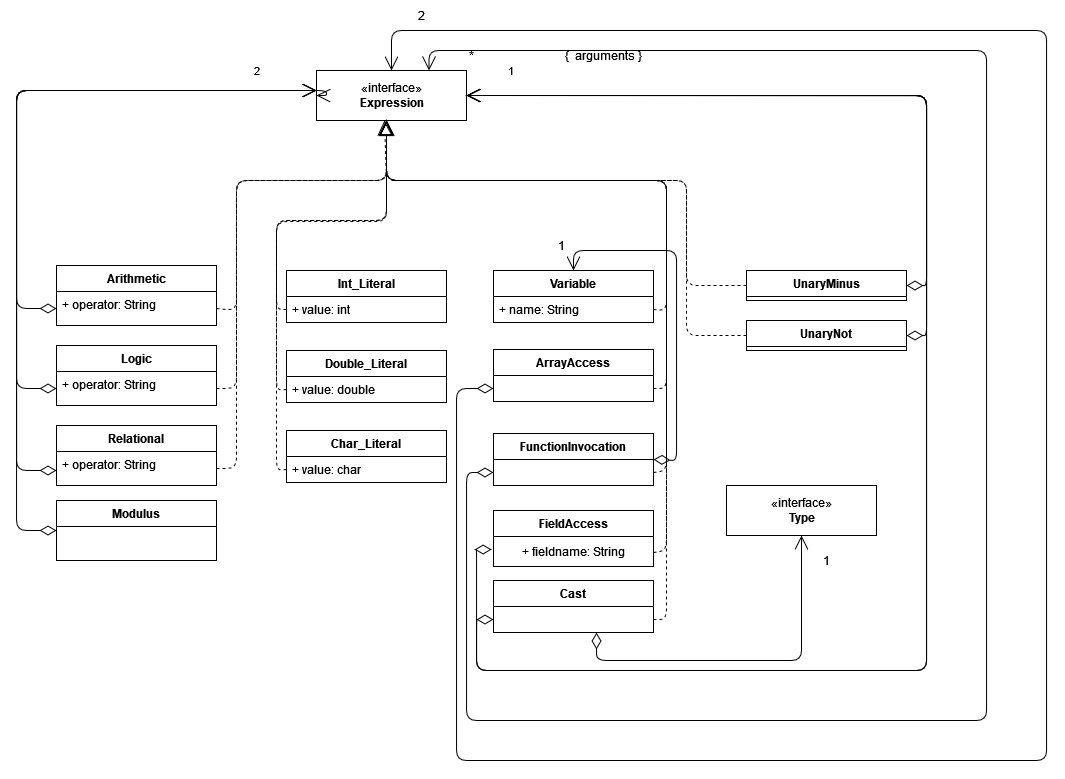

The diagram above was exported from draw.io. Its source (the exported page's mxGraphModel, read from the mxfile embedded in the PNG):
<mxGraphModel dx="1235" dy="666" grid="1" gridSize="10" guides="1" tooltips="1" connect="1" arrows="1" fold="1" page="1" pageScale="1" pageWidth="827" pageHeight="1169" math="0" shadow="0">
  <root>
    <mxCell id="0" />
    <mxCell id="1" parent="0" />
    <mxCell id="mv9GlU9E5S_IzzyXSy18-1" value="Int_Literal" style="swimlane;fontStyle=1;align=center;verticalAlign=top;childLayout=stackLayout;horizontal=1;startSize=26;horizontalStack=0;resizeParent=1;resizeParentMax=0;resizeLast=0;collapsible=1;marginBottom=0;" parent="1" vertex="1">
      <mxGeometry x="290" y="590" width="160" height="52" as="geometry" />
    </mxCell>
    <mxCell id="mv9GlU9E5S_IzzyXSy18-2" value="+ value: int" style="text;strokeColor=none;fillColor=none;align=left;verticalAlign=top;spacingLeft=4;spacingRight=4;overflow=hidden;rotatable=0;points=[[0,0.5],[1,0.5]];portConstraint=eastwest;" parent="mv9GlU9E5S_IzzyXSy18-1" vertex="1">
      <mxGeometry y="26" width="160" height="26" as="geometry" />
    </mxCell>
    <mxCell id="mv9GlU9E5S_IzzyXSy18-5" value="Variable" style="swimlane;fontStyle=1;align=center;verticalAlign=top;childLayout=stackLayout;horizontal=1;startSize=26;horizontalStack=0;resizeParent=1;resizeParentMax=0;resizeLast=0;collapsible=1;marginBottom=0;" parent="1" vertex="1">
      <mxGeometry x="497" y="590" width="160" height="52" as="geometry" />
    </mxCell>
    <mxCell id="mv9GlU9E5S_IzzyXSy18-6" value="+ name: String" style="text;strokeColor=none;fillColor=none;align=left;verticalAlign=top;spacingLeft=4;spacingRight=4;overflow=hidden;rotatable=0;points=[[0,0.5],[1,0.5]];portConstraint=eastwest;" parent="mv9GlU9E5S_IzzyXSy18-5" vertex="1">
      <mxGeometry y="26" width="160" height="26" as="geometry" />
    </mxCell>
    <mxCell id="mv9GlU9E5S_IzzyXSy18-8" value="Arithmetic" style="swimlane;fontStyle=1;align=center;verticalAlign=top;childLayout=stackLayout;horizontal=1;startSize=26;horizontalStack=0;resizeParent=1;resizeParentMax=0;resizeLast=0;collapsible=1;marginBottom=0;" parent="1" vertex="1">
      <mxGeometry x="60" y="585" width="160" height="60" as="geometry" />
    </mxCell>
    <mxCell id="mv9GlU9E5S_IzzyXSy18-9" value="+ operator: String&#10;" style="text;strokeColor=none;fillColor=none;align=left;verticalAlign=top;spacingLeft=4;spacingRight=4;overflow=hidden;rotatable=0;points=[[0,0.5],[1,0.5]];portConstraint=eastwest;" parent="mv9GlU9E5S_IzzyXSy18-8" vertex="1">
      <mxGeometry y="26" width="160" height="34" as="geometry" />
    </mxCell>
    <mxCell id="mv9GlU9E5S_IzzyXSy18-15" value="«interface»&lt;br&gt;&lt;b&gt;Expression&lt;/b&gt;" style="html=1;" parent="1" vertex="1">
      <mxGeometry x="320" y="390" width="150" height="50" as="geometry" />
    </mxCell>
    <mxCell id="mv9GlU9E5S_IzzyXSy18-16" value="2" style="endArrow=open;html=1;endSize=12;startArrow=diamondThin;startSize=14;startFill=0;edgeStyle=orthogonalEdgeStyle;align=left;verticalAlign=bottom;exitX=0;exitY=0.5;exitDx=0;exitDy=0;" parent="1" source="mv9GlU9E5S_IzzyXSy18-9" edge="1">
      <mxGeometry x="0.7734" y="10" relative="1" as="geometry">
        <mxPoint x="180" y="584" as="sourcePoint" />
        <mxPoint x="320" y="410" as="targetPoint" />
        <mxPoint as="offset" />
        <Array as="points">
          <mxPoint x="20" y="628" />
          <mxPoint x="20" y="410" />
        </Array>
      </mxGeometry>
    </mxCell>
    <mxCell id="mv9GlU9E5S_IzzyXSy18-18" value="" style="endArrow=block;dashed=1;endFill=0;endSize=12;html=1;exitX=1;exitY=0.5;exitDx=0;exitDy=0;" parent="1" source="mv9GlU9E5S_IzzyXSy18-9" edge="1">
      <mxGeometry width="160" relative="1" as="geometry">
        <mxPoint x="180" y="540" as="sourcePoint" />
        <mxPoint x="390" y="440" as="targetPoint" />
        <Array as="points">
          <mxPoint x="240" y="630" />
          <mxPoint x="240" y="500" />
          <mxPoint x="390" y="500" />
        </Array>
      </mxGeometry>
    </mxCell>
    <mxCell id="mv9GlU9E5S_IzzyXSy18-19" value="" style="endArrow=block;dashed=1;endFill=0;endSize=12;html=1;exitX=0;exitY=0.5;exitDx=0;exitDy=0;" parent="1" source="mv9GlU9E5S_IzzyXSy18-2" edge="1">
      <mxGeometry width="160" relative="1" as="geometry">
        <mxPoint x="80" y="940" as="sourcePoint" />
        <mxPoint x="390" y="440" as="targetPoint" />
        <Array as="points">
          <mxPoint x="280" y="629" />
          <mxPoint x="280" y="540" />
          <mxPoint x="390" y="540" />
        </Array>
      </mxGeometry>
    </mxCell>
    <mxCell id="mv9GlU9E5S_IzzyXSy18-20" value="" style="endArrow=block;dashed=1;endFill=0;endSize=12;html=1;exitX=1;exitY=0.5;exitDx=0;exitDy=0;" parent="1" source="mv9GlU9E5S_IzzyXSy18-6" edge="1">
      <mxGeometry width="160" relative="1" as="geometry">
        <mxPoint x="90" y="950" as="sourcePoint" />
        <mxPoint x="390" y="440" as="targetPoint" />
        <Array as="points">
          <mxPoint x="670" y="630" />
          <mxPoint x="670" y="500" />
          <mxPoint x="390" y="500" />
        </Array>
      </mxGeometry>
    </mxCell>
    <mxCell id="mv9GlU9E5S_IzzyXSy18-22" value="UnaryMinus" style="swimlane;fontStyle=1;align=center;verticalAlign=top;childLayout=stackLayout;horizontal=1;startSize=26;horizontalStack=0;resizeParent=1;resizeParentMax=0;resizeLast=0;collapsible=1;marginBottom=0;" parent="1" vertex="1">
      <mxGeometry x="750" y="590" width="160" height="30" as="geometry" />
    </mxCell>
    <mxCell id="mv9GlU9E5S_IzzyXSy18-24" value="" style="endArrow=block;dashed=1;endFill=0;endSize=12;html=1;exitX=0;exitY=0.5;exitDx=0;exitDy=0;entryX=0.453;entryY=1;entryDx=0;entryDy=0;entryPerimeter=0;" parent="1" source="mv9GlU9E5S_IzzyXSy18-22" target="mv9GlU9E5S_IzzyXSy18-15" edge="1">
      <mxGeometry width="160" relative="1" as="geometry">
        <mxPoint x="690" y="550" as="sourcePoint" />
        <mxPoint x="400" y="450" as="targetPoint" />
        <Array as="points">
          <mxPoint x="690" y="605" />
          <mxPoint x="690" y="500" />
          <mxPoint x="390" y="500" />
        </Array>
      </mxGeometry>
    </mxCell>
    <mxCell id="mv9GlU9E5S_IzzyXSy18-25" value="1" style="endArrow=open;html=1;endSize=12;startArrow=diamondThin;startSize=14;startFill=0;edgeStyle=orthogonalEdgeStyle;align=left;verticalAlign=bottom;exitX=1;exitY=0.5;exitDx=0;exitDy=0;entryX=1;entryY=0.5;entryDx=0;entryDy=0;" parent="1" source="mv9GlU9E5S_IzzyXSy18-22" target="mv9GlU9E5S_IzzyXSy18-15" edge="1">
      <mxGeometry x="0.8835" y="-15" relative="1" as="geometry">
        <mxPoint x="110" y="685" as="sourcePoint" />
        <mxPoint x="510" y="400" as="targetPoint" />
        <mxPoint as="offset" />
        <Array as="points">
          <mxPoint x="930" y="605" />
          <mxPoint x="930" y="415" />
        </Array>
      </mxGeometry>
    </mxCell>
    <mxCell id="Hj44rhY80-4QVN7d03Nc-1" value="Double_Literal" style="swimlane;fontStyle=1;align=center;verticalAlign=top;childLayout=stackLayout;horizontal=1;startSize=26;horizontalStack=0;resizeParent=1;resizeParentMax=0;resizeLast=0;collapsible=1;marginBottom=0;" parent="1" vertex="1">
      <mxGeometry x="290" y="670" width="160" height="52" as="geometry" />
    </mxCell>
    <mxCell id="Hj44rhY80-4QVN7d03Nc-2" value="+ value: double" style="text;strokeColor=none;fillColor=none;align=left;verticalAlign=top;spacingLeft=4;spacingRight=4;overflow=hidden;rotatable=0;points=[[0,0.5],[1,0.5]];portConstraint=eastwest;" parent="Hj44rhY80-4QVN7d03Nc-1" vertex="1">
      <mxGeometry y="26" width="160" height="26" as="geometry" />
    </mxCell>
    <mxCell id="Hj44rhY80-4QVN7d03Nc-3" value="Char_Literal" style="swimlane;fontStyle=1;align=center;verticalAlign=top;childLayout=stackLayout;horizontal=1;startSize=26;horizontalStack=0;resizeParent=1;resizeParentMax=0;resizeLast=0;collapsible=1;marginBottom=0;" parent="1" vertex="1">
      <mxGeometry x="290" y="750" width="160" height="52" as="geometry" />
    </mxCell>
    <mxCell id="Hj44rhY80-4QVN7d03Nc-4" value="+ value: char" style="text;strokeColor=none;fillColor=none;align=left;verticalAlign=top;spacingLeft=4;spacingRight=4;overflow=hidden;rotatable=0;points=[[0,0.5],[1,0.5]];portConstraint=eastwest;" parent="Hj44rhY80-4QVN7d03Nc-3" vertex="1">
      <mxGeometry y="26" width="160" height="26" as="geometry" />
    </mxCell>
    <mxCell id="Hj44rhY80-4QVN7d03Nc-5" value="" style="endArrow=block;dashed=1;endFill=0;endSize=12;html=1;exitX=0;exitY=0.5;exitDx=0;exitDy=0;" parent="1" source="Hj44rhY80-4QVN7d03Nc-4" edge="1">
      <mxGeometry width="160" relative="1" as="geometry">
        <mxPoint x="140" y="680" as="sourcePoint" />
        <mxPoint x="390" y="440" as="targetPoint" />
        <Array as="points">
          <mxPoint x="280" y="790" />
          <mxPoint x="280" y="540" />
          <mxPoint x="390" y="540" />
        </Array>
      </mxGeometry>
    </mxCell>
    <mxCell id="Hj44rhY80-4QVN7d03Nc-6" value="" style="endArrow=block;dashed=1;endFill=0;endSize=12;html=1;exitX=0;exitY=0.5;exitDx=0;exitDy=0;" parent="1" source="Hj44rhY80-4QVN7d03Nc-2" edge="1">
      <mxGeometry width="160" relative="1" as="geometry">
        <mxPoint x="310" y="790" as="sourcePoint" />
        <mxPoint x="390" y="441" as="targetPoint" />
        <Array as="points">
          <mxPoint x="280" y="710" />
          <mxPoint x="280" y="541" />
          <mxPoint x="390" y="541" />
        </Array>
      </mxGeometry>
    </mxCell>
    <mxCell id="Hj44rhY80-4QVN7d03Nc-10" value="UnaryNot" style="swimlane;fontStyle=1;align=center;verticalAlign=top;childLayout=stackLayout;horizontal=1;startSize=26;horizontalStack=0;resizeParent=1;resizeParentMax=0;resizeLast=0;collapsible=1;marginBottom=0;" parent="1" vertex="1">
      <mxGeometry x="750" y="640" width="160" height="30" as="geometry" />
    </mxCell>
    <mxCell id="Hj44rhY80-4QVN7d03Nc-11" value="" style="endArrow=open;html=1;endSize=12;startArrow=diamondThin;startSize=14;startFill=0;edgeStyle=orthogonalEdgeStyle;align=left;verticalAlign=bottom;exitX=1;exitY=0.5;exitDx=0;exitDy=0;entryX=1;entryY=0.5;entryDx=0;entryDy=0;" parent="1" source="Hj44rhY80-4QVN7d03Nc-10" target="mv9GlU9E5S_IzzyXSy18-15" edge="1">
      <mxGeometry x="0.8835" y="-15" relative="1" as="geometry">
        <mxPoint x="837" y="485" as="sourcePoint" />
        <mxPoint x="480" y="425" as="targetPoint" />
        <mxPoint as="offset" />
        <Array as="points">
          <mxPoint x="930" y="655" />
          <mxPoint x="930" y="415" />
        </Array>
      </mxGeometry>
    </mxCell>
    <mxCell id="Hj44rhY80-4QVN7d03Nc-12" value="" style="endArrow=block;dashed=1;endFill=0;endSize=12;html=1;exitX=0;exitY=0.5;exitDx=0;exitDy=0;entryX=0.5;entryY=1;entryDx=0;entryDy=0;" parent="1" source="Hj44rhY80-4QVN7d03Nc-10" edge="1">
      <mxGeometry width="160" relative="1" as="geometry">
        <mxPoint x="742" y="460" as="sourcePoint" />
        <mxPoint x="390" y="440" as="targetPoint" />
        <Array as="points">
          <mxPoint x="690" y="655" />
          <mxPoint x="690" y="500" />
          <mxPoint x="390" y="500" />
        </Array>
      </mxGeometry>
    </mxCell>
    <mxCell id="Hj44rhY80-4QVN7d03Nc-13" value="Logic" style="swimlane;fontStyle=1;align=center;verticalAlign=top;childLayout=stackLayout;horizontal=1;startSize=26;horizontalStack=0;resizeParent=1;resizeParentMax=0;resizeLast=0;collapsible=1;marginBottom=0;" parent="1" vertex="1">
      <mxGeometry x="60" y="665" width="160" height="60" as="geometry" />
    </mxCell>
    <mxCell id="Hj44rhY80-4QVN7d03Nc-14" value="+ operator: String&#10;" style="text;strokeColor=none;fillColor=none;align=left;verticalAlign=top;spacingLeft=4;spacingRight=4;overflow=hidden;rotatable=0;points=[[0,0.5],[1,0.5]];portConstraint=eastwest;" parent="Hj44rhY80-4QVN7d03Nc-13" vertex="1">
      <mxGeometry y="26" width="160" height="34" as="geometry" />
    </mxCell>
    <mxCell id="Hj44rhY80-4QVN7d03Nc-15" value="" style="endArrow=open;html=1;endSize=12;startArrow=diamondThin;startSize=14;startFill=0;edgeStyle=orthogonalEdgeStyle;align=left;verticalAlign=bottom;exitX=0;exitY=0.5;exitDx=0;exitDy=0;" parent="1" source="Hj44rhY80-4QVN7d03Nc-14" edge="1">
      <mxGeometry x="0.875" y="10" relative="1" as="geometry">
        <mxPoint x="110" y="513" as="sourcePoint" />
        <mxPoint x="320" y="410" as="targetPoint" />
        <mxPoint as="offset" />
        <Array as="points">
          <mxPoint x="20" y="708" />
          <mxPoint x="20" y="410" />
        </Array>
      </mxGeometry>
    </mxCell>
    <mxCell id="Hj44rhY80-4QVN7d03Nc-16" value="Relational" style="swimlane;fontStyle=1;align=center;verticalAlign=top;childLayout=stackLayout;horizontal=1;startSize=26;horizontalStack=0;resizeParent=1;resizeParentMax=0;resizeLast=0;collapsible=1;marginBottom=0;" parent="1" vertex="1">
      <mxGeometry x="60" y="745" width="160" height="60" as="geometry" />
    </mxCell>
    <mxCell id="Hj44rhY80-4QVN7d03Nc-17" value="+ operator: String&#10;" style="text;strokeColor=none;fillColor=none;align=left;verticalAlign=top;spacingLeft=4;spacingRight=4;overflow=hidden;rotatable=0;points=[[0,0.5],[1,0.5]];portConstraint=eastwest;" parent="Hj44rhY80-4QVN7d03Nc-16" vertex="1">
      <mxGeometry y="26" width="160" height="34" as="geometry" />
    </mxCell>
    <mxCell id="Hj44rhY80-4QVN7d03Nc-18" value="" style="endArrow=open;html=1;endSize=12;startArrow=diamondThin;startSize=14;startFill=0;edgeStyle=orthogonalEdgeStyle;align=left;verticalAlign=bottom;exitX=0;exitY=0.75;exitDx=0;exitDy=0;entryX=0;entryY=0.5;entryDx=0;entryDy=0;" parent="1" source="Hj44rhY80-4QVN7d03Nc-16" target="mv9GlU9E5S_IzzyXSy18-15" edge="1">
      <mxGeometry x="0.875" y="10" relative="1" as="geometry">
        <mxPoint x="110" y="593" as="sourcePoint" />
        <mxPoint x="330" y="420" as="targetPoint" />
        <mxPoint as="offset" />
        <Array as="points">
          <mxPoint x="20" y="790" />
          <mxPoint x="20" y="410" />
          <mxPoint x="330" y="410" />
          <mxPoint x="330" y="415" />
        </Array>
      </mxGeometry>
    </mxCell>
    <mxCell id="Hj44rhY80-4QVN7d03Nc-19" value="" style="endArrow=block;dashed=1;endFill=0;endSize=12;html=1;exitX=1;exitY=0.5;exitDx=0;exitDy=0;" parent="1" source="Hj44rhY80-4QVN7d03Nc-14" edge="1">
      <mxGeometry width="160" relative="1" as="geometry">
        <mxPoint x="230" y="638" as="sourcePoint" />
        <mxPoint x="390" y="440" as="targetPoint" />
        <Array as="points">
          <mxPoint x="240" y="708" />
          <mxPoint x="240" y="500" />
          <mxPoint x="390" y="500" />
        </Array>
      </mxGeometry>
    </mxCell>
    <mxCell id="Hj44rhY80-4QVN7d03Nc-20" value="" style="endArrow=block;dashed=1;endFill=0;endSize=12;html=1;exitX=1;exitY=0.5;exitDx=0;exitDy=0;" parent="1" source="Hj44rhY80-4QVN7d03Nc-17" edge="1">
      <mxGeometry width="160" relative="1" as="geometry">
        <mxPoint x="240" y="648" as="sourcePoint" />
        <mxPoint x="390" y="440" as="targetPoint" />
        <Array as="points">
          <mxPoint x="240" y="788" />
          <mxPoint x="240" y="500" />
          <mxPoint x="390" y="500" />
        </Array>
      </mxGeometry>
    </mxCell>
    <mxCell id="Hj44rhY80-4QVN7d03Nc-21" value="ArrayAccess" style="swimlane;fontStyle=1;align=center;verticalAlign=top;childLayout=stackLayout;horizontal=1;startSize=26;horizontalStack=0;resizeParent=1;resizeParentMax=0;resizeLast=0;collapsible=1;marginBottom=0;" parent="1" vertex="1">
      <mxGeometry x="497" y="669" width="160" height="52" as="geometry" />
    </mxCell>
    <mxCell id="Hj44rhY80-4QVN7d03Nc-23" value="FunctionInvocation" style="swimlane;fontStyle=1;align=center;verticalAlign=top;childLayout=stackLayout;horizontal=1;startSize=26;horizontalStack=0;resizeParent=1;resizeParentMax=0;resizeLast=0;collapsible=1;marginBottom=0;" parent="1" vertex="1">
      <mxGeometry x="497" y="753" width="160" height="52" as="geometry" />
    </mxCell>
    <mxCell id="Hj44rhY80-4QVN7d03Nc-25" value="FieldAccess" style="swimlane;fontStyle=1;align=center;verticalAlign=top;childLayout=stackLayout;horizontal=1;startSize=26;horizontalStack=0;resizeParent=1;resizeParentMax=0;resizeLast=0;collapsible=1;marginBottom=0;" parent="1" vertex="1">
      <mxGeometry x="497" y="830" width="160" height="56" as="geometry" />
    </mxCell>
    <mxCell id="Hj44rhY80-4QVN7d03Nc-33" value="+ fieldname: String" style="text;html=1;align=center;verticalAlign=middle;resizable=0;points=[];autosize=1;strokeColor=none;fillColor=none;" parent="Hj44rhY80-4QVN7d03Nc-25" vertex="1">
      <mxGeometry y="26" width="160" height="30" as="geometry" />
    </mxCell>
    <mxCell id="Hj44rhY80-4QVN7d03Nc-26" value="Cast" style="swimlane;fontStyle=1;align=center;verticalAlign=top;childLayout=stackLayout;horizontal=1;startSize=26;horizontalStack=0;resizeParent=1;resizeParentMax=0;resizeLast=0;collapsible=1;marginBottom=0;" parent="1" vertex="1">
      <mxGeometry x="497" y="900" width="160" height="52" as="geometry" />
    </mxCell>
    <mxCell id="Hj44rhY80-4QVN7d03Nc-27" value="" style="endArrow=block;dashed=1;endFill=0;endSize=12;html=1;exitX=1;exitY=0.75;exitDx=0;exitDy=0;" parent="1" source="Hj44rhY80-4QVN7d03Nc-21" edge="1">
      <mxGeometry width="160" relative="1" as="geometry">
        <mxPoint x="667" y="639" as="sourcePoint" />
        <mxPoint x="390" y="440" as="targetPoint" />
        <Array as="points">
          <mxPoint x="670" y="708" />
          <mxPoint x="670" y="500" />
          <mxPoint x="390" y="500" />
        </Array>
      </mxGeometry>
    </mxCell>
    <mxCell id="Hj44rhY80-4QVN7d03Nc-28" value="" style="endArrow=block;dashed=1;endFill=0;endSize=12;html=1;exitX=1;exitY=0.75;exitDx=0;exitDy=0;" parent="1" source="Hj44rhY80-4QVN7d03Nc-23" edge="1">
      <mxGeometry width="160" relative="1" as="geometry">
        <mxPoint x="677" y="649" as="sourcePoint" />
        <mxPoint x="390" y="440" as="targetPoint" />
        <Array as="points">
          <mxPoint x="670" y="790" />
          <mxPoint x="670" y="500" />
          <mxPoint x="390" y="500" />
        </Array>
      </mxGeometry>
    </mxCell>
    <mxCell id="Hj44rhY80-4QVN7d03Nc-29" value="" style="endArrow=block;dashed=1;endFill=0;endSize=12;html=1;exitX=1;exitY=0.75;exitDx=0;exitDy=0;" parent="1" source="Hj44rhY80-4QVN7d03Nc-25" edge="1">
      <mxGeometry width="160" relative="1" as="geometry">
        <mxPoint x="687" y="659" as="sourcePoint" />
        <mxPoint x="390" y="440" as="targetPoint" />
        <Array as="points">
          <mxPoint x="670" y="870" />
          <mxPoint x="670" y="500" />
          <mxPoint x="390" y="500" />
        </Array>
      </mxGeometry>
    </mxCell>
    <mxCell id="Hj44rhY80-4QVN7d03Nc-30" value="" style="endArrow=block;dashed=1;endFill=0;endSize=12;html=1;exitX=1;exitY=0.75;exitDx=0;exitDy=0;" parent="1" source="Hj44rhY80-4QVN7d03Nc-26" edge="1">
      <mxGeometry width="160" relative="1" as="geometry">
        <mxPoint x="697" y="669" as="sourcePoint" />
        <mxPoint x="390" y="440" as="targetPoint" />
        <Array as="points">
          <mxPoint x="670" y="939" />
          <mxPoint x="670" y="820" />
          <mxPoint x="670" y="500" />
          <mxPoint x="390" y="500" />
        </Array>
      </mxGeometry>
    </mxCell>
    <mxCell id="Hj44rhY80-4QVN7d03Nc-31" value="" style="endArrow=open;html=1;endSize=12;startArrow=diamondThin;startSize=14;startFill=0;edgeStyle=orthogonalEdgeStyle;align=left;verticalAlign=bottom;exitX=0;exitY=0.75;exitDx=0;exitDy=0;entryX=0.5;entryY=0;entryDx=0;entryDy=0;" parent="1" source="Hj44rhY80-4QVN7d03Nc-21" target="mv9GlU9E5S_IzzyXSy18-15" edge="1">
      <mxGeometry x="0.875" y="10" relative="1" as="geometry">
        <mxPoint x="70" y="800" as="sourcePoint" />
        <mxPoint x="330" y="425" as="targetPoint" />
        <mxPoint as="offset" />
        <Array as="points">
          <mxPoint x="460" y="708" />
          <mxPoint x="460" y="1080" />
          <mxPoint x="1050" y="1080" />
          <mxPoint x="1050" y="350" />
          <mxPoint x="395" y="350" />
        </Array>
      </mxGeometry>
    </mxCell>
    <mxCell id="Hj44rhY80-4QVN7d03Nc-32" value="2" style="text;html=1;align=center;verticalAlign=middle;resizable=0;points=[];autosize=1;strokeColor=none;fillColor=none;" parent="1" vertex="1">
      <mxGeometry x="410" y="320" width="30" height="30" as="geometry" />
    </mxCell>
    <mxCell id="Hj44rhY80-4QVN7d03Nc-34" value="" style="endArrow=open;html=1;endSize=12;startArrow=diamondThin;startSize=14;startFill=0;edgeStyle=orthogonalEdgeStyle;align=left;verticalAlign=bottom;exitX=-0.012;exitY=0.433;exitDx=0;exitDy=0;entryX=1;entryY=0.5;entryDx=0;entryDy=0;exitPerimeter=0;" parent="1" source="Hj44rhY80-4QVN7d03Nc-33" target="mv9GlU9E5S_IzzyXSy18-15" edge="1">
      <mxGeometry x="0.8835" y="-15" relative="1" as="geometry">
        <mxPoint x="920" y="665" as="sourcePoint" />
        <mxPoint x="470" y="410" as="targetPoint" />
        <mxPoint as="offset" />
        <Array as="points">
          <mxPoint x="480" y="869" />
          <mxPoint x="480" y="990" />
          <mxPoint x="930" y="990" />
          <mxPoint x="930" y="415" />
        </Array>
      </mxGeometry>
    </mxCell>
    <mxCell id="Hj44rhY80-4QVN7d03Nc-35" value="" style="endArrow=open;html=1;endSize=12;startArrow=diamondThin;startSize=14;startFill=0;edgeStyle=orthogonalEdgeStyle;align=left;verticalAlign=bottom;exitX=0;exitY=0.75;exitDx=0;exitDy=0;entryX=1;entryY=0.5;entryDx=0;entryDy=0;" parent="1" source="Hj44rhY80-4QVN7d03Nc-26" target="mv9GlU9E5S_IzzyXSy18-15" edge="1">
      <mxGeometry x="0.8835" y="-15" relative="1" as="geometry">
        <mxPoint x="505.0799999999999" y="878.99" as="sourcePoint" />
        <mxPoint x="480" y="425" as="targetPoint" />
        <mxPoint as="offset" />
        <Array as="points">
          <mxPoint x="480" y="939" />
          <mxPoint x="480" y="990" />
          <mxPoint x="930" y="990" />
          <mxPoint x="930" y="415" />
        </Array>
      </mxGeometry>
    </mxCell>
    <mxCell id="Hj44rhY80-4QVN7d03Nc-36" value="«interface»&lt;br&gt;&lt;b&gt;Type&lt;/b&gt;" style="html=1;" parent="1" vertex="1">
      <mxGeometry x="730" y="805" width="150" height="50" as="geometry" />
    </mxCell>
    <mxCell id="Hj44rhY80-4QVN7d03Nc-37" value="" style="endArrow=open;html=1;endSize=12;startArrow=diamondThin;startSize=14;startFill=0;edgeStyle=orthogonalEdgeStyle;align=left;verticalAlign=bottom;entryX=0.5;entryY=1;entryDx=0;entryDy=0;" parent="1" target="Hj44rhY80-4QVN7d03Nc-36" edge="1">
      <mxGeometry x="0.8835" y="-15" relative="1" as="geometry">
        <mxPoint x="600" y="952" as="sourcePoint" />
        <mxPoint x="480" y="425" as="targetPoint" />
        <mxPoint as="offset" />
        <Array as="points">
          <mxPoint x="600" y="952" />
          <mxPoint x="600" y="980" />
          <mxPoint x="805" y="980" />
        </Array>
      </mxGeometry>
    </mxCell>
    <mxCell id="Hj44rhY80-4QVN7d03Nc-38" value="1" style="text;html=1;align=center;verticalAlign=middle;resizable=0;points=[];autosize=1;strokeColor=none;fillColor=none;" parent="1" vertex="1">
      <mxGeometry x="815" y="865" width="30" height="30" as="geometry" />
    </mxCell>
    <mxCell id="Hj44rhY80-4QVN7d03Nc-39" value="" style="endArrow=open;html=1;endSize=12;startArrow=diamondThin;startSize=14;startFill=0;edgeStyle=orthogonalEdgeStyle;align=left;verticalAlign=bottom;exitX=0;exitY=0.75;exitDx=0;exitDy=0;entryX=0.75;entryY=0;entryDx=0;entryDy=0;" parent="1" source="Hj44rhY80-4QVN7d03Nc-23" target="mv9GlU9E5S_IzzyXSy18-15" edge="1">
      <mxGeometry x="0.875" y="10" relative="1" as="geometry">
        <mxPoint x="507" y="718" as="sourcePoint" />
        <mxPoint x="405" y="400" as="targetPoint" />
        <mxPoint as="offset" />
        <Array as="points">
          <mxPoint x="470" y="792" />
          <mxPoint x="470" y="1040" />
          <mxPoint x="990" y="1040" />
          <mxPoint x="990" y="370" />
          <mxPoint x="433" y="370" />
        </Array>
      </mxGeometry>
    </mxCell>
    <mxCell id="Hj44rhY80-4QVN7d03Nc-40" value="*" style="text;html=1;align=center;verticalAlign=middle;resizable=0;points=[];autosize=1;strokeColor=none;fillColor=none;" parent="1" vertex="1">
      <mxGeometry x="460" y="360" width="30" height="30" as="geometry" />
    </mxCell>
    <mxCell id="Ksg7f7sWWaMrgHgkjsDD-1" value="Modulus" style="swimlane;fontStyle=1;align=center;verticalAlign=top;childLayout=stackLayout;horizontal=1;startSize=26;horizontalStack=0;resizeParent=1;resizeParentMax=0;resizeLast=0;collapsible=1;marginBottom=0;" vertex="1" parent="1">
      <mxGeometry x="60" y="820" width="160" height="60" as="geometry" />
    </mxCell>
    <mxCell id="Ksg7f7sWWaMrgHgkjsDD-3" value="{&amp;nbsp; arguments }" style="text;html=1;align=center;verticalAlign=middle;resizable=0;points=[];autosize=1;strokeColor=none;fillColor=none;" vertex="1" parent="1">
      <mxGeometry x="557" y="360" width="100" height="30" as="geometry" />
    </mxCell>
    <mxCell id="Ksg7f7sWWaMrgHgkjsDD-4" value="" style="endArrow=open;html=1;endSize=12;startArrow=diamondThin;startSize=14;startFill=0;edgeStyle=orthogonalEdgeStyle;align=left;verticalAlign=bottom;exitX=1;exitY=0.5;exitDx=0;exitDy=0;entryX=0.5;entryY=0;entryDx=0;entryDy=0;" edge="1" parent="1" source="Hj44rhY80-4QVN7d03Nc-23" target="mv9GlU9E5S_IzzyXSy18-5">
      <mxGeometry x="0.8835" y="-15" relative="1" as="geometry">
        <mxPoint x="507" y="949" as="sourcePoint" />
        <mxPoint x="480" y="425" as="targetPoint" />
        <mxPoint as="offset" />
        <Array as="points">
          <mxPoint x="680" y="780" />
          <mxPoint x="680" y="570" />
          <mxPoint x="577" y="570" />
        </Array>
      </mxGeometry>
    </mxCell>
    <mxCell id="Ksg7f7sWWaMrgHgkjsDD-5" value="1" style="text;html=1;align=center;verticalAlign=middle;resizable=0;points=[];autosize=1;strokeColor=none;fillColor=none;" vertex="1" parent="1">
      <mxGeometry x="550" y="550" width="30" height="30" as="geometry" />
    </mxCell>
    <mxCell id="Ksg7f7sWWaMrgHgkjsDD-6" value="" style="endArrow=open;html=1;endSize=12;startArrow=diamondThin;startSize=14;startFill=0;edgeStyle=orthogonalEdgeStyle;align=left;verticalAlign=bottom;exitX=0;exitY=0.5;exitDx=0;exitDy=0;" edge="1" parent="1" source="Ksg7f7sWWaMrgHgkjsDD-1">
      <mxGeometry x="0.875" y="10" relative="1" as="geometry">
        <mxPoint x="70" y="800" as="sourcePoint" />
        <mxPoint x="320" y="410" as="targetPoint" />
        <mxPoint as="offset" />
        <Array as="points">
          <mxPoint x="20" y="850" />
          <mxPoint x="20" y="410" />
        </Array>
      </mxGeometry>
    </mxCell>
  </root>
</mxGraphModel>